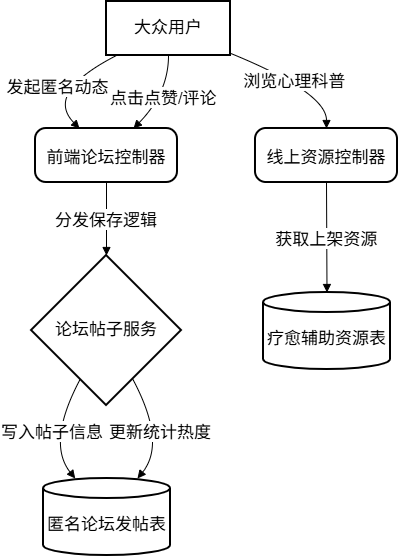

The diagram above was exported from draw.io. Its source (the exported page's mxGraphModel, read from the mxfile embedded in the PNG):
<mxGraphModel dx="2177" dy="743" grid="1" gridSize="10" guides="1" tooltips="1" connect="1" arrows="1" fold="1" page="1" pageScale="1" pageWidth="827" pageHeight="1169" math="0" shadow="0">
  <root>
    <mxCell id="0" />
    <mxCell id="1" parent="0" />
    <mxCell id="zl8MH2WMPH84vriiDwqE-390" value="大众用户" style="whiteSpace=wrap;strokeWidth=2;fontSize=17;" vertex="1" parent="1">
      <mxGeometry x="95" y="20" width="124" height="54" as="geometry" />
    </mxCell>
    <mxCell id="zl8MH2WMPH84vriiDwqE-391" value="前端论坛控制器" style="rounded=1;arcSize=20;strokeWidth=2;fontSize=17;" vertex="1" parent="1">
      <mxGeometry x="24" y="147" width="142" height="54" as="geometry" />
    </mxCell>
    <mxCell id="zl8MH2WMPH84vriiDwqE-392" value="论坛帖子服务" style="rhombus;strokeWidth=2;whiteSpace=wrap;fontSize=17;" vertex="1" parent="1">
      <mxGeometry x="20" y="274" width="150" height="150" as="geometry" />
    </mxCell>
    <mxCell id="zl8MH2WMPH84vriiDwqE-393" value="匿名论坛发帖表" style="shape=cylinder3;boundedLbl=1;backgroundOutline=1;size=10;strokeWidth=2;whiteSpace=wrap;fontSize=17;" vertex="1" parent="1">
      <mxGeometry x="32" y="497" width="127" height="77" as="geometry" />
    </mxCell>
    <mxCell id="zl8MH2WMPH84vriiDwqE-394" value="线上资源控制器" style="rounded=1;arcSize=20;strokeWidth=2;fontSize=17;" vertex="1" parent="1">
      <mxGeometry x="244" y="147" width="142" height="54" as="geometry" />
    </mxCell>
    <mxCell id="zl8MH2WMPH84vriiDwqE-395" value="疗愈辅助资源表" style="shape=cylinder3;boundedLbl=1;backgroundOutline=1;size=10;strokeWidth=2;whiteSpace=wrap;fontSize=17;" vertex="1" parent="1">
      <mxGeometry x="252" y="311" width="127" height="77" as="geometry" />
    </mxCell>
    <mxCell id="zl8MH2WMPH84vriiDwqE-396" value="发起匿名动态" style="curved=1;startArrow=none;endArrow=block;exitX=0.08;exitY=1;entryX=0.31;entryY=0;rounded=0;fontSize=17;" edge="1" parent="1" source="zl8MH2WMPH84vriiDwqE-390" target="zl8MH2WMPH84vriiDwqE-391">
      <mxGeometry relative="1" as="geometry">
        <Array as="points">
          <mxPoint x="33" y="111" />
        </Array>
      </mxGeometry>
    </mxCell>
    <mxCell id="zl8MH2WMPH84vriiDwqE-397" value="分发保存逻辑" style="curved=1;startArrow=none;endArrow=block;exitX=0.5;exitY=1;entryX=0.5;entryY=0;rounded=0;fontSize=17;" edge="1" parent="1" source="zl8MH2WMPH84vriiDwqE-391" target="zl8MH2WMPH84vriiDwqE-392">
      <mxGeometry relative="1" as="geometry">
        <Array as="points" />
      </mxGeometry>
    </mxCell>
    <mxCell id="zl8MH2WMPH84vriiDwqE-398" value="写入帖子信息" style="curved=1;startArrow=none;endArrow=block;exitX=0.23;exitY=1;entryX=0.25;entryY=0;rounded=0;fontSize=17;" edge="1" parent="1" source="zl8MH2WMPH84vriiDwqE-392" target="zl8MH2WMPH84vriiDwqE-393">
      <mxGeometry relative="1" as="geometry">
        <Array as="points">
          <mxPoint x="35" y="461" />
        </Array>
      </mxGeometry>
    </mxCell>
    <mxCell id="zl8MH2WMPH84vriiDwqE-399" value="点击点赞/评论" style="curved=1;startArrow=none;endArrow=block;exitX=0.5;exitY=1;entryX=0.69;entryY=0;rounded=0;fontSize=17;" edge="1" parent="1" source="zl8MH2WMPH84vriiDwqE-390" target="zl8MH2WMPH84vriiDwqE-391">
      <mxGeometry relative="1" as="geometry">
        <Array as="points">
          <mxPoint x="157" y="111" />
        </Array>
      </mxGeometry>
    </mxCell>
    <mxCell id="zl8MH2WMPH84vriiDwqE-400" value="更新统计热度" style="curved=1;startArrow=none;endArrow=block;exitX=0.77;exitY=1;entryX=0.74;entryY=0;rounded=0;fontSize=17;" edge="1" parent="1" source="zl8MH2WMPH84vriiDwqE-392" target="zl8MH2WMPH84vriiDwqE-393">
      <mxGeometry relative="1" as="geometry">
        <Array as="points">
          <mxPoint x="155" y="461" />
        </Array>
      </mxGeometry>
    </mxCell>
    <mxCell id="zl8MH2WMPH84vriiDwqE-401" value="浏览心理科普" style="curved=1;startArrow=none;endArrow=block;exitX=1;exitY=0.96;entryX=0.5;entryY=0;rounded=0;fontSize=17;" edge="1" parent="1" source="zl8MH2WMPH84vriiDwqE-390" target="zl8MH2WMPH84vriiDwqE-394">
      <mxGeometry relative="1" as="geometry">
        <Array as="points">
          <mxPoint x="315" y="111" />
        </Array>
      </mxGeometry>
    </mxCell>
    <mxCell id="zl8MH2WMPH84vriiDwqE-402" value="获取上架资源" style="curved=1;startArrow=none;endArrow=block;exitX=0.5;exitY=1;entryX=0.5;entryY=-0.01;rounded=0;fontSize=17;" edge="1" parent="1" source="zl8MH2WMPH84vriiDwqE-394" target="zl8MH2WMPH84vriiDwqE-395">
      <mxGeometry relative="1" as="geometry">
        <Array as="points" />
      </mxGeometry>
    </mxCell>
  </root>
</mxGraphModel>